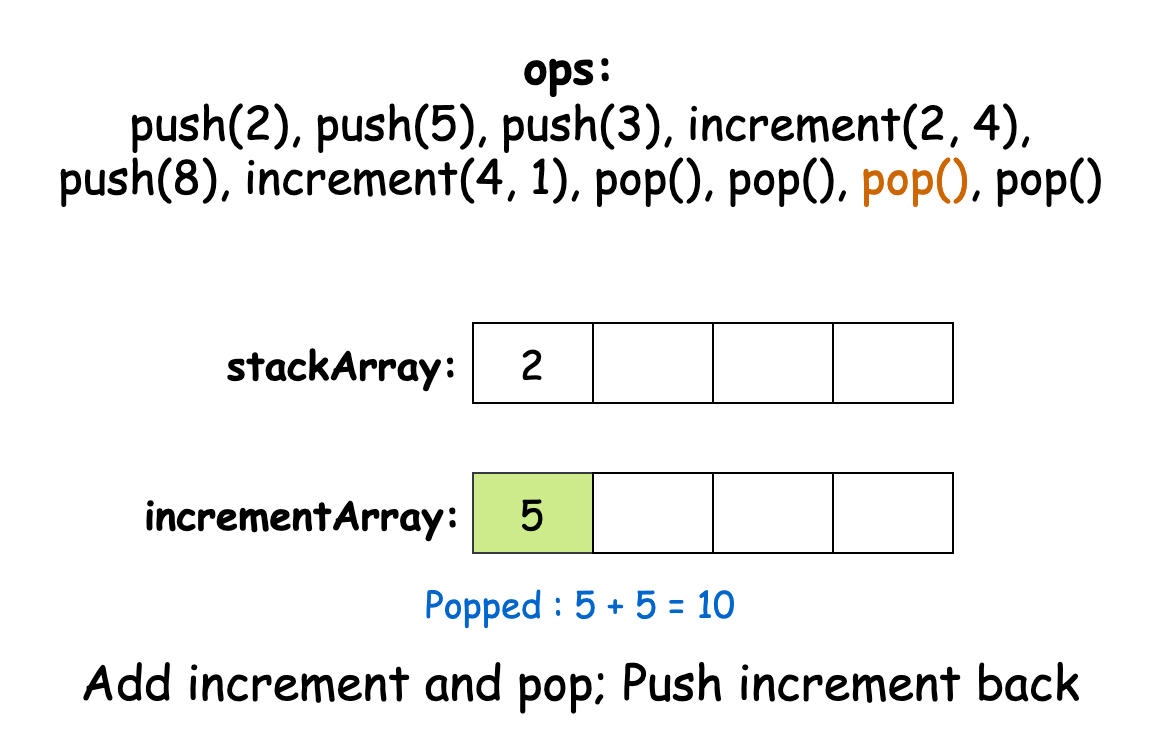

The diagram above was exported from draw.io. Its source (the exported page's mxGraphModel, read from the mxfile embedded in the PNG):
<mxGraphModel dx="795" dy="606" grid="1" gridSize="10" guides="1" tooltips="1" connect="1" arrows="1" fold="1" page="1" pageScale="1" pageWidth="827" pageHeight="1169" math="0" shadow="0">
  <root>
    <mxCell id="0" />
    <mxCell id="1" parent="0" />
    <mxCell id="4-DJAzbhiyjmM2J9ux7l-1" value="&lt;font style=&quot;font-size: 23px;&quot; face=&quot;Comic Sans MS&quot;&gt;&lt;b&gt;ops:&amp;nbsp;&lt;/b&gt;&lt;/font&gt;&lt;div&gt;&lt;font style=&quot;font-size: 23px;&quot; face=&quot;Comic Sans MS&quot;&gt;push(2), push(5), push(3), increment(2, 4), push(8), increment(4, 1), pop(), pop(), &lt;font color=&quot;#cc6600&quot;&gt;pop()&lt;/font&gt;, pop()&lt;/font&gt;&lt;/div&gt;" style="text;html=1;align=center;verticalAlign=middle;whiteSpace=wrap;rounded=0;" vertex="1" parent="1">
      <mxGeometry x="151" y="100" width="526" height="30" as="geometry" />
    </mxCell>
    <mxCell id="4-DJAzbhiyjmM2J9ux7l-3" value="&lt;font style=&quot;font-size: 20px;&quot; face=&quot;Comic Sans MS&quot;&gt;&lt;b&gt;stackArray:&amp;nbsp;&lt;/b&gt;&lt;/font&gt;" style="text;html=1;align=center;verticalAlign=middle;whiteSpace=wrap;rounded=0;" vertex="1" parent="1">
      <mxGeometry x="270" y="220" width="60" height="30" as="geometry" />
    </mxCell>
    <mxCell id="4-DJAzbhiyjmM2J9ux7l-4" value="" style="shape=table;startSize=0;container=1;collapsible=0;childLayout=tableLayout;top=1;bottom=1;left=1;right=1;fontFamily=Comic Sans MS;fontSize=20;" vertex="1" parent="1">
      <mxGeometry x="360" y="215" width="240" height="40" as="geometry" />
    </mxCell>
    <mxCell id="4-DJAzbhiyjmM2J9ux7l-5" value="" style="shape=tableRow;horizontal=0;startSize=0;swimlaneHead=0;swimlaneBody=0;strokeColor=inherit;top=1;left=1;bottom=1;right=1;collapsible=0;dropTarget=0;fillColor=none;points=[[0,0.5],[1,0.5]];portConstraint=eastwest;fontFamily=Comic Sans MS;fontSize=20;" vertex="1" parent="4-DJAzbhiyjmM2J9ux7l-4">
      <mxGeometry width="240" height="40" as="geometry" />
    </mxCell>
    <mxCell id="4-DJAzbhiyjmM2J9ux7l-6" value="2" style="shape=partialRectangle;html=1;whiteSpace=wrap;connectable=0;overflow=hidden;top=1;left=1;bottom=1;right=1;pointerEvents=1;fontFamily=Comic Sans MS;fontSize=20;" vertex="1" parent="4-DJAzbhiyjmM2J9ux7l-5">
      <mxGeometry width="60" height="40" as="geometry">
        <mxRectangle width="60" height="40" as="alternateBounds" />
      </mxGeometry>
    </mxCell>
    <mxCell id="4-DJAzbhiyjmM2J9ux7l-7" value="" style="shape=partialRectangle;html=1;whiteSpace=wrap;connectable=0;overflow=hidden;top=1;left=1;bottom=1;right=1;pointerEvents=1;fontFamily=Comic Sans MS;fontSize=20;" vertex="1" parent="4-DJAzbhiyjmM2J9ux7l-5">
      <mxGeometry x="60" width="60" height="40" as="geometry">
        <mxRectangle width="60" height="40" as="alternateBounds" />
      </mxGeometry>
    </mxCell>
    <mxCell id="4-DJAzbhiyjmM2J9ux7l-8" value="" style="shape=partialRectangle;html=1;whiteSpace=wrap;connectable=0;overflow=hidden;top=1;left=1;bottom=1;right=1;pointerEvents=1;fontFamily=Comic Sans MS;fontSize=20;" vertex="1" parent="4-DJAzbhiyjmM2J9ux7l-5">
      <mxGeometry x="120" width="60" height="40" as="geometry">
        <mxRectangle width="60" height="40" as="alternateBounds" />
      </mxGeometry>
    </mxCell>
    <mxCell id="4-DJAzbhiyjmM2J9ux7l-9" value="" style="shape=partialRectangle;html=1;whiteSpace=wrap;connectable=0;overflow=hidden;top=1;left=1;bottom=1;right=1;pointerEvents=1;fontFamily=Comic Sans MS;fontSize=20;" vertex="1" parent="4-DJAzbhiyjmM2J9ux7l-5">
      <mxGeometry x="180" width="60" height="40" as="geometry">
        <mxRectangle width="60" height="40" as="alternateBounds" />
      </mxGeometry>
    </mxCell>
    <mxCell id="4-DJAzbhiyjmM2J9ux7l-14" value="&lt;font style=&quot;font-size: 20px;&quot; face=&quot;Comic Sans MS&quot;&gt;&lt;b&gt;incrementArray:&amp;nbsp;&lt;/b&gt;&lt;/font&gt;" style="text;html=1;align=center;verticalAlign=middle;whiteSpace=wrap;rounded=0;" vertex="1" parent="1">
      <mxGeometry x="250" y="295" width="60" height="30" as="geometry" />
    </mxCell>
    <mxCell id="4-DJAzbhiyjmM2J9ux7l-15" value="" style="shape=table;startSize=0;container=1;collapsible=0;childLayout=tableLayout;top=1;bottom=1;left=1;right=1;fontFamily=Comic Sans MS;fontSize=20;" vertex="1" parent="1">
      <mxGeometry x="360" y="290" width="240" height="40" as="geometry" />
    </mxCell>
    <mxCell id="4-DJAzbhiyjmM2J9ux7l-16" value="" style="shape=tableRow;horizontal=0;startSize=0;swimlaneHead=0;swimlaneBody=0;strokeColor=inherit;top=1;left=1;bottom=1;right=1;collapsible=0;dropTarget=0;fillColor=none;points=[[0,0.5],[1,0.5]];portConstraint=eastwest;fontFamily=Comic Sans MS;fontSize=20;" vertex="1" parent="4-DJAzbhiyjmM2J9ux7l-15">
      <mxGeometry width="240" height="40" as="geometry" />
    </mxCell>
    <mxCell id="4-DJAzbhiyjmM2J9ux7l-17" value="5" style="shape=partialRectangle;html=1;whiteSpace=wrap;connectable=0;strokeColor=#36393d;overflow=hidden;fillColor=#cdeb8b;top=1;left=1;bottom=1;right=1;pointerEvents=1;fontFamily=Comic Sans MS;fontSize=20;" vertex="1" parent="4-DJAzbhiyjmM2J9ux7l-16">
      <mxGeometry width="60" height="40" as="geometry">
        <mxRectangle width="60" height="40" as="alternateBounds" />
      </mxGeometry>
    </mxCell>
    <mxCell id="4-DJAzbhiyjmM2J9ux7l-18" value="" style="shape=partialRectangle;html=1;whiteSpace=wrap;connectable=0;overflow=hidden;top=1;left=1;bottom=1;right=1;pointerEvents=1;fontFamily=Comic Sans MS;fontSize=20;" vertex="1" parent="4-DJAzbhiyjmM2J9ux7l-16">
      <mxGeometry x="60" width="60" height="40" as="geometry">
        <mxRectangle width="60" height="40" as="alternateBounds" />
      </mxGeometry>
    </mxCell>
    <mxCell id="4-DJAzbhiyjmM2J9ux7l-19" value="" style="shape=partialRectangle;html=1;whiteSpace=wrap;connectable=0;overflow=hidden;top=1;left=1;bottom=1;right=1;pointerEvents=1;fontFamily=Comic Sans MS;fontSize=20;" vertex="1" parent="4-DJAzbhiyjmM2J9ux7l-16">
      <mxGeometry x="120" width="60" height="40" as="geometry">
        <mxRectangle width="60" height="40" as="alternateBounds" />
      </mxGeometry>
    </mxCell>
    <mxCell id="4-DJAzbhiyjmM2J9ux7l-20" value="" style="shape=partialRectangle;html=1;whiteSpace=wrap;connectable=0;overflow=hidden;top=1;left=1;bottom=1;right=1;pointerEvents=1;fontFamily=Comic Sans MS;fontSize=20;" vertex="1" parent="4-DJAzbhiyjmM2J9ux7l-16">
      <mxGeometry x="180" width="60" height="40" as="geometry">
        <mxRectangle width="60" height="40" as="alternateBounds" />
      </mxGeometry>
    </mxCell>
    <mxCell id="4-DJAzbhiyjmM2J9ux7l-21" value="&lt;font face=&quot;Comic Sans MS&quot;&gt;&lt;span style=&quot;font-size: 24px;&quot;&gt;Add increment and pop; Push increment back&lt;/span&gt;&lt;/font&gt;" style="text;html=1;align=center;verticalAlign=middle;whiteSpace=wrap;rounded=0;" vertex="1" parent="1">
      <mxGeometry x="144" y="380" width="540" height="30" as="geometry" />
    </mxCell>
    <mxCell id="4-DJAzbhiyjmM2J9ux7l-22" value="&lt;font color=&quot;#0066cc&quot; style=&quot;font-size: 18px;&quot; face=&quot;Comic Sans MS&quot;&gt;Popped : 5 + 5 = 10&lt;/font&gt;" style="text;html=1;align=center;verticalAlign=middle;whiteSpace=wrap;rounded=0;" vertex="1" parent="1">
      <mxGeometry x="144" y="340" width="540" height="30" as="geometry" />
    </mxCell>
  </root>
</mxGraphModel>